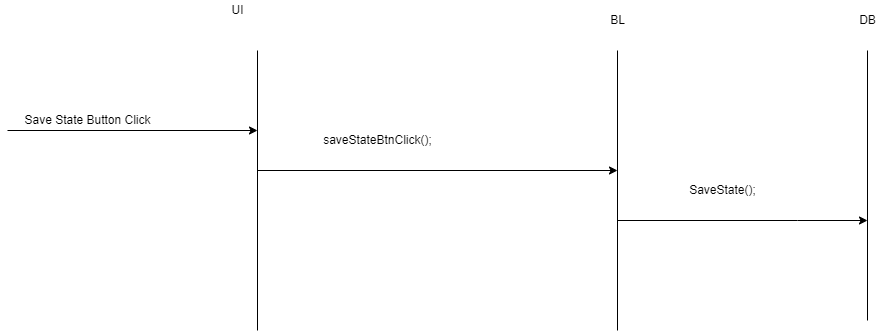

The diagram above was exported from draw.io. Its source (the exported page's mxGraphModel, read from the mxfile embedded in the PNG):
<mxGraphModel dx="1718" dy="482" grid="1" gridSize="10" guides="1" tooltips="1" connect="1" arrows="1" fold="1" page="1" pageScale="1" pageWidth="850" pageHeight="1100" math="0" shadow="0">
  <root>
    <mxCell id="0" />
    <mxCell id="1" parent="0" />
    <mxCell id="Jd7hsh35bOhxFGbzujKg-1" value="" style="endArrow=none;html=1;rounded=0;" parent="1" edge="1">
      <mxGeometry width="50" height="50" relative="1" as="geometry">
        <mxPoint x="240" y="400" as="sourcePoint" />
        <mxPoint x="240" y="120" as="targetPoint" />
      </mxGeometry>
    </mxCell>
    <mxCell id="Jd7hsh35bOhxFGbzujKg-2" value="" style="endArrow=none;html=1;rounded=0;" parent="1" edge="1">
      <mxGeometry width="50" height="50" relative="1" as="geometry">
        <mxPoint x="600" y="400" as="sourcePoint" />
        <mxPoint x="600" y="120" as="targetPoint" />
      </mxGeometry>
    </mxCell>
    <mxCell id="Jd7hsh35bOhxFGbzujKg-3" value="" style="endArrow=classic;html=1;rounded=0;" parent="1" edge="1">
      <mxGeometry width="50" height="50" relative="1" as="geometry">
        <mxPoint x="240" y="240" as="sourcePoint" />
        <mxPoint x="600" y="240" as="targetPoint" />
      </mxGeometry>
    </mxCell>
    <mxCell id="Jd7hsh35bOhxFGbzujKg-4" value="" style="endArrow=classic;html=1;rounded=0;" parent="1" edge="1">
      <mxGeometry width="50" height="50" relative="1" as="geometry">
        <mxPoint x="-10" y="200" as="sourcePoint" />
        <mxPoint x="240" y="200" as="targetPoint" />
      </mxGeometry>
    </mxCell>
    <mxCell id="Jd7hsh35bOhxFGbzujKg-5" value="" style="endArrow=classic;html=1;rounded=0;" parent="1" edge="1">
      <mxGeometry width="50" height="50" relative="1" as="geometry">
        <mxPoint x="600" y="290" as="sourcePoint" />
        <mxPoint x="850" y="290" as="targetPoint" />
        <Array as="points">
          <mxPoint x="780" y="290" />
        </Array>
      </mxGeometry>
    </mxCell>
    <mxCell id="Jd7hsh35bOhxFGbzujKg-6" value="UI" style="text;html=1;align=center;verticalAlign=middle;resizable=0;points=[];autosize=1;strokeColor=none;fillColor=none;" parent="1" vertex="1">
      <mxGeometry x="205" y="70" width="30" height="20" as="geometry" />
    </mxCell>
    <mxCell id="Jd7hsh35bOhxFGbzujKg-7" value="BL" style="text;html=1;align=center;verticalAlign=middle;resizable=0;points=[];autosize=1;strokeColor=none;fillColor=none;" parent="1" vertex="1">
      <mxGeometry x="585" y="80" width="30" height="20" as="geometry" />
    </mxCell>
    <mxCell id="Jd7hsh35bOhxFGbzujKg-8" value="SaveState();" style="text;html=1;align=center;verticalAlign=middle;resizable=0;points=[];autosize=1;strokeColor=none;fillColor=none;" parent="1" vertex="1">
      <mxGeometry x="665" y="250" width="80" height="20" as="geometry" />
    </mxCell>
    <mxCell id="Jd7hsh35bOhxFGbzujKg-9" value="saveStateBtnClick();" style="text;html=1;align=center;verticalAlign=middle;resizable=0;points=[];autosize=1;strokeColor=none;fillColor=none;" parent="1" vertex="1">
      <mxGeometry x="300" y="200" width="120" height="20" as="geometry" />
    </mxCell>
    <mxCell id="Jd7hsh35bOhxFGbzujKg-10" value="Save State Button Click" style="text;html=1;align=center;verticalAlign=middle;resizable=0;points=[];autosize=1;strokeColor=none;fillColor=none;" parent="1" vertex="1">
      <mxGeometry y="180" width="140" height="20" as="geometry" />
    </mxCell>
    <mxCell id="Jd7hsh35bOhxFGbzujKg-11" value="" style="endArrow=none;html=1;rounded=0;" parent="1" edge="1">
      <mxGeometry width="50" height="50" relative="1" as="geometry">
        <mxPoint x="850" y="390" as="sourcePoint" />
        <mxPoint x="850" y="120" as="targetPoint" />
      </mxGeometry>
    </mxCell>
    <mxCell id="Jd7hsh35bOhxFGbzujKg-12" value="DB" style="text;html=1;align=center;verticalAlign=middle;resizable=0;points=[];autosize=1;strokeColor=none;fillColor=none;" parent="1" vertex="1">
      <mxGeometry x="835" y="80" width="30" height="20" as="geometry" />
    </mxCell>
  </root>
</mxGraphModel>